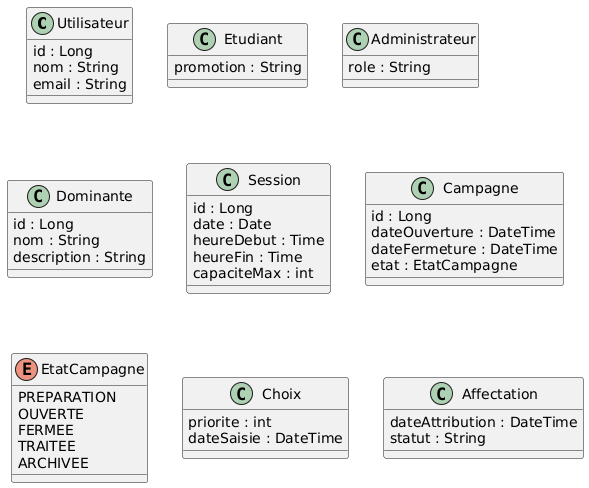

The diagram above was rendered by PlantUML. Its source (embedded in the PNG):
@startuml
class Utilisateur {
  id : Long
  nom : String
  email : String
}

class Etudiant {
  promotion : String
}

class Administrateur {
  role : String
}

class Dominante {
  id : Long
  nom : String
  description : String
}

class Session {
  id : Long
  date : Date
  heureDebut : Time
  heureFin : Time
  capaciteMax : int
}

class Campagne {
  id : Long
  dateOuverture : DateTime
  dateFermeture : DateTime
  etat : EtatCampagne
}

enum EtatCampagne {
  PREPARATION
  OUVERTE
  FERMEE
  TRAITEE
  ARCHIVEE
}


class Choix {
  priorite : int
  dateSaisie : DateTime
}

class Affectation {
  dateAttribution : DateTime
  statut : String
}
@enduml